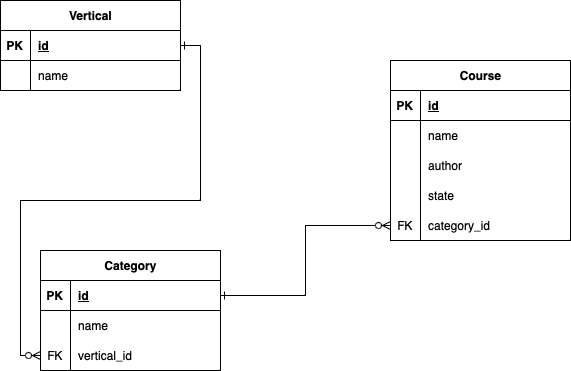

The diagram above was exported from draw.io. Its source (the exported page's mxGraphModel, read from the mxfile embedded in the PNG):
<mxGraphModel dx="1242" dy="826" grid="1" gridSize="10" guides="1" tooltips="1" connect="1" arrows="1" fold="1" page="1" pageScale="1" pageWidth="827" pageHeight="1169" math="0" shadow="0">
  <root>
    <mxCell id="0" />
    <mxCell id="1" parent="0" />
    <mxCell id="GdgsGz1dz1VncalRZ93I-1" value="Vertical" style="shape=table;startSize=30;container=1;collapsible=1;childLayout=tableLayout;fixedRows=1;rowLines=0;fontStyle=1;align=center;resizeLast=1;html=1;" vertex="1" parent="1">
      <mxGeometry x="40" y="140" width="180" height="90" as="geometry" />
    </mxCell>
    <mxCell id="GdgsGz1dz1VncalRZ93I-2" value="" style="shape=tableRow;horizontal=0;startSize=0;swimlaneHead=0;swimlaneBody=0;fillColor=none;collapsible=0;dropTarget=0;points=[[0,0.5],[1,0.5]];portConstraint=eastwest;top=0;left=0;right=0;bottom=1;" vertex="1" parent="GdgsGz1dz1VncalRZ93I-1">
      <mxGeometry y="30" width="180" height="30" as="geometry" />
    </mxCell>
    <mxCell id="GdgsGz1dz1VncalRZ93I-3" value="PK" style="shape=partialRectangle;connectable=0;fillColor=none;top=0;left=0;bottom=0;right=0;fontStyle=1;overflow=hidden;whiteSpace=wrap;html=1;" vertex="1" parent="GdgsGz1dz1VncalRZ93I-2">
      <mxGeometry width="30" height="30" as="geometry">
        <mxRectangle width="30" height="30" as="alternateBounds" />
      </mxGeometry>
    </mxCell>
    <mxCell id="GdgsGz1dz1VncalRZ93I-4" value="id" style="shape=partialRectangle;connectable=0;fillColor=none;top=0;left=0;bottom=0;right=0;align=left;spacingLeft=6;fontStyle=5;overflow=hidden;whiteSpace=wrap;html=1;" vertex="1" parent="GdgsGz1dz1VncalRZ93I-2">
      <mxGeometry x="30" width="150" height="30" as="geometry">
        <mxRectangle width="150" height="30" as="alternateBounds" />
      </mxGeometry>
    </mxCell>
    <mxCell id="GdgsGz1dz1VncalRZ93I-5" value="" style="shape=tableRow;horizontal=0;startSize=0;swimlaneHead=0;swimlaneBody=0;fillColor=none;collapsible=0;dropTarget=0;points=[[0,0.5],[1,0.5]];portConstraint=eastwest;top=0;left=0;right=0;bottom=0;" vertex="1" parent="GdgsGz1dz1VncalRZ93I-1">
      <mxGeometry y="60" width="180" height="30" as="geometry" />
    </mxCell>
    <mxCell id="GdgsGz1dz1VncalRZ93I-6" value="" style="shape=partialRectangle;connectable=0;fillColor=none;top=0;left=0;bottom=0;right=0;editable=1;overflow=hidden;whiteSpace=wrap;html=1;" vertex="1" parent="GdgsGz1dz1VncalRZ93I-5">
      <mxGeometry width="30" height="30" as="geometry">
        <mxRectangle width="30" height="30" as="alternateBounds" />
      </mxGeometry>
    </mxCell>
    <mxCell id="GdgsGz1dz1VncalRZ93I-7" value="name" style="shape=partialRectangle;connectable=0;fillColor=none;top=0;left=0;bottom=0;right=0;align=left;spacingLeft=6;overflow=hidden;whiteSpace=wrap;html=1;" vertex="1" parent="GdgsGz1dz1VncalRZ93I-5">
      <mxGeometry x="30" width="150" height="30" as="geometry">
        <mxRectangle width="150" height="30" as="alternateBounds" />
      </mxGeometry>
    </mxCell>
    <mxCell id="GdgsGz1dz1VncalRZ93I-14" value="Category" style="shape=table;startSize=30;container=1;collapsible=1;childLayout=tableLayout;fixedRows=1;rowLines=0;fontStyle=1;align=center;resizeLast=1;html=1;" vertex="1" parent="1">
      <mxGeometry x="80" y="390" width="180" height="120" as="geometry" />
    </mxCell>
    <mxCell id="GdgsGz1dz1VncalRZ93I-15" value="" style="shape=tableRow;horizontal=0;startSize=0;swimlaneHead=0;swimlaneBody=0;fillColor=none;collapsible=0;dropTarget=0;points=[[0,0.5],[1,0.5]];portConstraint=eastwest;top=0;left=0;right=0;bottom=1;" vertex="1" parent="GdgsGz1dz1VncalRZ93I-14">
      <mxGeometry y="30" width="180" height="30" as="geometry" />
    </mxCell>
    <mxCell id="GdgsGz1dz1VncalRZ93I-16" value="PK" style="shape=partialRectangle;connectable=0;fillColor=none;top=0;left=0;bottom=0;right=0;fontStyle=1;overflow=hidden;whiteSpace=wrap;html=1;" vertex="1" parent="GdgsGz1dz1VncalRZ93I-15">
      <mxGeometry width="30" height="30" as="geometry">
        <mxRectangle width="30" height="30" as="alternateBounds" />
      </mxGeometry>
    </mxCell>
    <mxCell id="GdgsGz1dz1VncalRZ93I-17" value="id" style="shape=partialRectangle;connectable=0;fillColor=none;top=0;left=0;bottom=0;right=0;align=left;spacingLeft=6;fontStyle=5;overflow=hidden;whiteSpace=wrap;html=1;" vertex="1" parent="GdgsGz1dz1VncalRZ93I-15">
      <mxGeometry x="30" width="150" height="30" as="geometry">
        <mxRectangle width="150" height="30" as="alternateBounds" />
      </mxGeometry>
    </mxCell>
    <mxCell id="GdgsGz1dz1VncalRZ93I-18" value="" style="shape=tableRow;horizontal=0;startSize=0;swimlaneHead=0;swimlaneBody=0;fillColor=none;collapsible=0;dropTarget=0;points=[[0,0.5],[1,0.5]];portConstraint=eastwest;top=0;left=0;right=0;bottom=0;" vertex="1" parent="GdgsGz1dz1VncalRZ93I-14">
      <mxGeometry y="60" width="180" height="30" as="geometry" />
    </mxCell>
    <mxCell id="GdgsGz1dz1VncalRZ93I-19" value="" style="shape=partialRectangle;connectable=0;fillColor=none;top=0;left=0;bottom=0;right=0;editable=1;overflow=hidden;whiteSpace=wrap;html=1;" vertex="1" parent="GdgsGz1dz1VncalRZ93I-18">
      <mxGeometry width="30" height="30" as="geometry">
        <mxRectangle width="30" height="30" as="alternateBounds" />
      </mxGeometry>
    </mxCell>
    <mxCell id="GdgsGz1dz1VncalRZ93I-20" value="name" style="shape=partialRectangle;connectable=0;fillColor=none;top=0;left=0;bottom=0;right=0;align=left;spacingLeft=6;overflow=hidden;whiteSpace=wrap;html=1;" vertex="1" parent="GdgsGz1dz1VncalRZ93I-18">
      <mxGeometry x="30" width="150" height="30" as="geometry">
        <mxRectangle width="150" height="30" as="alternateBounds" />
      </mxGeometry>
    </mxCell>
    <mxCell id="GdgsGz1dz1VncalRZ93I-21" value="" style="shape=tableRow;horizontal=0;startSize=0;swimlaneHead=0;swimlaneBody=0;fillColor=none;collapsible=0;dropTarget=0;points=[[0,0.5],[1,0.5]];portConstraint=eastwest;top=0;left=0;right=0;bottom=0;" vertex="1" parent="GdgsGz1dz1VncalRZ93I-14">
      <mxGeometry y="90" width="180" height="30" as="geometry" />
    </mxCell>
    <mxCell id="GdgsGz1dz1VncalRZ93I-22" value="FK" style="shape=partialRectangle;connectable=0;fillColor=none;top=0;left=0;bottom=0;right=0;editable=1;overflow=hidden;whiteSpace=wrap;html=1;" vertex="1" parent="GdgsGz1dz1VncalRZ93I-21">
      <mxGeometry width="30" height="30" as="geometry">
        <mxRectangle width="30" height="30" as="alternateBounds" />
      </mxGeometry>
    </mxCell>
    <mxCell id="GdgsGz1dz1VncalRZ93I-23" value="vertical_id" style="shape=partialRectangle;connectable=0;fillColor=none;top=0;left=0;bottom=0;right=0;align=left;spacingLeft=6;overflow=hidden;whiteSpace=wrap;html=1;" vertex="1" parent="GdgsGz1dz1VncalRZ93I-21">
      <mxGeometry x="30" width="150" height="30" as="geometry">
        <mxRectangle width="150" height="30" as="alternateBounds" />
      </mxGeometry>
    </mxCell>
    <mxCell id="GdgsGz1dz1VncalRZ93I-27" style="edgeStyle=orthogonalEdgeStyle;rounded=0;orthogonalLoop=1;jettySize=auto;html=1;entryX=0;entryY=0.5;entryDx=0;entryDy=0;endArrow=ERzeroToMany;endFill=0;startArrow=ERone;startFill=0;" edge="1" parent="1" source="GdgsGz1dz1VncalRZ93I-2" target="GdgsGz1dz1VncalRZ93I-21">
      <mxGeometry relative="1" as="geometry" />
    </mxCell>
    <mxCell id="GdgsGz1dz1VncalRZ93I-29" value="Course" style="shape=table;startSize=30;container=1;collapsible=1;childLayout=tableLayout;fixedRows=1;rowLines=0;fontStyle=1;align=center;resizeLast=1;html=1;" vertex="1" parent="1">
      <mxGeometry x="430" y="200" width="180" height="180" as="geometry" />
    </mxCell>
    <mxCell id="GdgsGz1dz1VncalRZ93I-30" value="" style="shape=tableRow;horizontal=0;startSize=0;swimlaneHead=0;swimlaneBody=0;fillColor=none;collapsible=0;dropTarget=0;points=[[0,0.5],[1,0.5]];portConstraint=eastwest;top=0;left=0;right=0;bottom=1;" vertex="1" parent="GdgsGz1dz1VncalRZ93I-29">
      <mxGeometry y="30" width="180" height="30" as="geometry" />
    </mxCell>
    <mxCell id="GdgsGz1dz1VncalRZ93I-31" value="PK" style="shape=partialRectangle;connectable=0;fillColor=none;top=0;left=0;bottom=0;right=0;fontStyle=1;overflow=hidden;whiteSpace=wrap;html=1;" vertex="1" parent="GdgsGz1dz1VncalRZ93I-30">
      <mxGeometry width="30" height="30" as="geometry">
        <mxRectangle width="30" height="30" as="alternateBounds" />
      </mxGeometry>
    </mxCell>
    <mxCell id="GdgsGz1dz1VncalRZ93I-32" value="id" style="shape=partialRectangle;connectable=0;fillColor=none;top=0;left=0;bottom=0;right=0;align=left;spacingLeft=6;fontStyle=5;overflow=hidden;whiteSpace=wrap;html=1;" vertex="1" parent="GdgsGz1dz1VncalRZ93I-30">
      <mxGeometry x="30" width="150" height="30" as="geometry">
        <mxRectangle width="150" height="30" as="alternateBounds" />
      </mxGeometry>
    </mxCell>
    <mxCell id="GdgsGz1dz1VncalRZ93I-33" value="" style="shape=tableRow;horizontal=0;startSize=0;swimlaneHead=0;swimlaneBody=0;fillColor=none;collapsible=0;dropTarget=0;points=[[0,0.5],[1,0.5]];portConstraint=eastwest;top=0;left=0;right=0;bottom=0;" vertex="1" parent="GdgsGz1dz1VncalRZ93I-29">
      <mxGeometry y="60" width="180" height="30" as="geometry" />
    </mxCell>
    <mxCell id="GdgsGz1dz1VncalRZ93I-34" value="" style="shape=partialRectangle;connectable=0;fillColor=none;top=0;left=0;bottom=0;right=0;editable=1;overflow=hidden;whiteSpace=wrap;html=1;" vertex="1" parent="GdgsGz1dz1VncalRZ93I-33">
      <mxGeometry width="30" height="30" as="geometry">
        <mxRectangle width="30" height="30" as="alternateBounds" />
      </mxGeometry>
    </mxCell>
    <mxCell id="GdgsGz1dz1VncalRZ93I-35" value="name" style="shape=partialRectangle;connectable=0;fillColor=none;top=0;left=0;bottom=0;right=0;align=left;spacingLeft=6;overflow=hidden;whiteSpace=wrap;html=1;" vertex="1" parent="GdgsGz1dz1VncalRZ93I-33">
      <mxGeometry x="30" width="150" height="30" as="geometry">
        <mxRectangle width="150" height="30" as="alternateBounds" />
      </mxGeometry>
    </mxCell>
    <mxCell id="GdgsGz1dz1VncalRZ93I-36" value="" style="shape=tableRow;horizontal=0;startSize=0;swimlaneHead=0;swimlaneBody=0;fillColor=none;collapsible=0;dropTarget=0;points=[[0,0.5],[1,0.5]];portConstraint=eastwest;top=0;left=0;right=0;bottom=0;" vertex="1" parent="GdgsGz1dz1VncalRZ93I-29">
      <mxGeometry y="90" width="180" height="30" as="geometry" />
    </mxCell>
    <mxCell id="GdgsGz1dz1VncalRZ93I-37" value="" style="shape=partialRectangle;connectable=0;fillColor=none;top=0;left=0;bottom=0;right=0;editable=1;overflow=hidden;whiteSpace=wrap;html=1;" vertex="1" parent="GdgsGz1dz1VncalRZ93I-36">
      <mxGeometry width="30" height="30" as="geometry">
        <mxRectangle width="30" height="30" as="alternateBounds" />
      </mxGeometry>
    </mxCell>
    <mxCell id="GdgsGz1dz1VncalRZ93I-38" value="author" style="shape=partialRectangle;connectable=0;fillColor=none;top=0;left=0;bottom=0;right=0;align=left;spacingLeft=6;overflow=hidden;whiteSpace=wrap;html=1;" vertex="1" parent="GdgsGz1dz1VncalRZ93I-36">
      <mxGeometry x="30" width="150" height="30" as="geometry">
        <mxRectangle width="150" height="30" as="alternateBounds" />
      </mxGeometry>
    </mxCell>
    <mxCell id="GdgsGz1dz1VncalRZ93I-39" value="" style="shape=tableRow;horizontal=0;startSize=0;swimlaneHead=0;swimlaneBody=0;fillColor=none;collapsible=0;dropTarget=0;points=[[0,0.5],[1,0.5]];portConstraint=eastwest;top=0;left=0;right=0;bottom=0;" vertex="1" parent="GdgsGz1dz1VncalRZ93I-29">
      <mxGeometry y="120" width="180" height="30" as="geometry" />
    </mxCell>
    <mxCell id="GdgsGz1dz1VncalRZ93I-40" value="" style="shape=partialRectangle;connectable=0;fillColor=none;top=0;left=0;bottom=0;right=0;editable=1;overflow=hidden;whiteSpace=wrap;html=1;" vertex="1" parent="GdgsGz1dz1VncalRZ93I-39">
      <mxGeometry width="30" height="30" as="geometry">
        <mxRectangle width="30" height="30" as="alternateBounds" />
      </mxGeometry>
    </mxCell>
    <mxCell id="GdgsGz1dz1VncalRZ93I-41" value="state" style="shape=partialRectangle;connectable=0;fillColor=none;top=0;left=0;bottom=0;right=0;align=left;spacingLeft=6;overflow=hidden;whiteSpace=wrap;html=1;" vertex="1" parent="GdgsGz1dz1VncalRZ93I-39">
      <mxGeometry x="30" width="150" height="30" as="geometry">
        <mxRectangle width="150" height="30" as="alternateBounds" />
      </mxGeometry>
    </mxCell>
    <mxCell id="GdgsGz1dz1VncalRZ93I-42" value="" style="shape=tableRow;horizontal=0;startSize=0;swimlaneHead=0;swimlaneBody=0;fillColor=none;collapsible=0;dropTarget=0;points=[[0,0.5],[1,0.5]];portConstraint=eastwest;top=0;left=0;right=0;bottom=0;" vertex="1" parent="GdgsGz1dz1VncalRZ93I-29">
      <mxGeometry y="150" width="180" height="30" as="geometry" />
    </mxCell>
    <mxCell id="GdgsGz1dz1VncalRZ93I-43" value="FK" style="shape=partialRectangle;connectable=0;fillColor=none;top=0;left=0;bottom=0;right=0;fontStyle=0;overflow=hidden;whiteSpace=wrap;html=1;" vertex="1" parent="GdgsGz1dz1VncalRZ93I-42">
      <mxGeometry width="30" height="30" as="geometry">
        <mxRectangle width="30" height="30" as="alternateBounds" />
      </mxGeometry>
    </mxCell>
    <mxCell id="GdgsGz1dz1VncalRZ93I-44" value="category_id" style="shape=partialRectangle;connectable=0;fillColor=none;top=0;left=0;bottom=0;right=0;align=left;spacingLeft=6;fontStyle=0;overflow=hidden;whiteSpace=wrap;html=1;" vertex="1" parent="GdgsGz1dz1VncalRZ93I-42">
      <mxGeometry x="30" width="150" height="30" as="geometry">
        <mxRectangle width="150" height="30" as="alternateBounds" />
      </mxGeometry>
    </mxCell>
    <mxCell id="GdgsGz1dz1VncalRZ93I-47" style="edgeStyle=orthogonalEdgeStyle;rounded=0;orthogonalLoop=1;jettySize=auto;html=1;entryX=0;entryY=0.5;entryDx=0;entryDy=0;endArrow=ERzeroToMany;endFill=0;startArrow=ERone;startFill=0;exitX=1;exitY=0.5;exitDx=0;exitDy=0;" edge="1" parent="1" source="GdgsGz1dz1VncalRZ93I-15" target="GdgsGz1dz1VncalRZ93I-42">
      <mxGeometry relative="1" as="geometry">
        <mxPoint x="610" y="480" as="sourcePoint" />
        <mxPoint x="470" y="790" as="targetPoint" />
      </mxGeometry>
    </mxCell>
  </root>
</mxGraphModel>